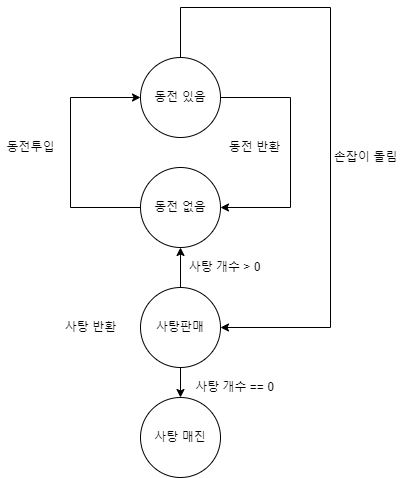

The diagram above was exported from draw.io. Its source (the exported page's mxGraphModel, read from the mxfile embedded in the PNG):
<mxGraphModel dx="1301" dy="794" grid="1" gridSize="10" guides="1" tooltips="1" connect="1" arrows="1" fold="1" page="1" pageScale="1" pageWidth="827" pageHeight="1169" math="0" shadow="0">
  <root>
    <mxCell id="0" />
    <mxCell id="1" parent="0" />
    <mxCell id="B11MKydFyAszNDNeiArF-2" value="사탕 매진&lt;br&gt;" style="ellipse;whiteSpace=wrap;html=1;aspect=fixed;" vertex="1" parent="1">
      <mxGeometry x="330" y="470" width="80" height="80" as="geometry" />
    </mxCell>
    <mxCell id="B11MKydFyAszNDNeiArF-4" value="동전 있음&lt;br&gt;" style="ellipse;whiteSpace=wrap;html=1;aspect=fixed;" vertex="1" parent="1">
      <mxGeometry x="330" y="130" width="80" height="80" as="geometry" />
    </mxCell>
    <mxCell id="B11MKydFyAszNDNeiArF-5" value="동전 없음" style="ellipse;whiteSpace=wrap;html=1;aspect=fixed;" vertex="1" parent="1">
      <mxGeometry x="330" y="240" width="80" height="80" as="geometry" />
    </mxCell>
    <mxCell id="B11MKydFyAszNDNeiArF-6" value="사탕판매" style="ellipse;whiteSpace=wrap;html=1;aspect=fixed;" vertex="1" parent="1">
      <mxGeometry x="330" y="360" width="80" height="80" as="geometry" />
    </mxCell>
    <mxCell id="B11MKydFyAszNDNeiArF-10" value="" style="endArrow=classic;html=1;rounded=0;exitX=0.5;exitY=1;exitDx=0;exitDy=0;entryX=0.5;entryY=0;entryDx=0;entryDy=0;" edge="1" parent="1" source="B11MKydFyAszNDNeiArF-6" target="B11MKydFyAszNDNeiArF-2">
      <mxGeometry width="50" height="50" relative="1" as="geometry">
        <mxPoint x="390" y="420" as="sourcePoint" />
        <mxPoint x="440" y="370" as="targetPoint" />
      </mxGeometry>
    </mxCell>
    <mxCell id="B11MKydFyAszNDNeiArF-11" value="" style="endArrow=classic;html=1;rounded=0;exitX=0.5;exitY=0;exitDx=0;exitDy=0;" edge="1" parent="1" source="B11MKydFyAszNDNeiArF-6">
      <mxGeometry width="50" height="50" relative="1" as="geometry">
        <mxPoint x="320" y="370" as="sourcePoint" />
        <mxPoint x="370" y="320" as="targetPoint" />
      </mxGeometry>
    </mxCell>
    <mxCell id="B11MKydFyAszNDNeiArF-13" value="" style="endArrow=classic;html=1;rounded=0;entryX=0;entryY=0.5;entryDx=0;entryDy=0;exitX=0;exitY=0.5;exitDx=0;exitDy=0;" edge="1" parent="1" source="B11MKydFyAszNDNeiArF-5" target="B11MKydFyAszNDNeiArF-4">
      <mxGeometry width="50" height="50" relative="1" as="geometry">
        <mxPoint x="390" y="420" as="sourcePoint" />
        <mxPoint x="440" y="370" as="targetPoint" />
        <Array as="points">
          <mxPoint x="260" y="280" />
          <mxPoint x="260" y="170" />
        </Array>
      </mxGeometry>
    </mxCell>
    <mxCell id="B11MKydFyAszNDNeiArF-15" value="" style="endArrow=classic;html=1;rounded=0;entryX=1;entryY=0.5;entryDx=0;entryDy=0;exitX=1;exitY=0.5;exitDx=0;exitDy=0;" edge="1" parent="1" source="B11MKydFyAszNDNeiArF-4" target="B11MKydFyAszNDNeiArF-5">
      <mxGeometry width="50" height="50" relative="1" as="geometry">
        <mxPoint x="560" y="80" as="sourcePoint" />
        <mxPoint x="560" y="160" as="targetPoint" />
        <Array as="points">
          <mxPoint x="480" y="170" />
          <mxPoint x="480" y="280" />
        </Array>
      </mxGeometry>
    </mxCell>
    <mxCell id="B11MKydFyAszNDNeiArF-17" value="" style="endArrow=classic;html=1;rounded=0;exitX=0.5;exitY=0;exitDx=0;exitDy=0;" edge="1" parent="1" source="B11MKydFyAszNDNeiArF-4" target="B11MKydFyAszNDNeiArF-6">
      <mxGeometry width="50" height="50" relative="1" as="geometry">
        <mxPoint x="520" y="80" as="sourcePoint" />
        <mxPoint x="440" y="370" as="targetPoint" />
        <Array as="points">
          <mxPoint x="370" y="80" />
          <mxPoint x="520" y="80" />
          <mxPoint x="520" y="400" />
        </Array>
      </mxGeometry>
    </mxCell>
    <mxCell id="B11MKydFyAszNDNeiArF-18" value="동전투입&lt;br&gt;" style="text;html=1;align=center;verticalAlign=middle;resizable=0;points=[];autosize=1;strokeColor=none;fillColor=none;" vertex="1" parent="1">
      <mxGeometry x="190" y="210" width="60" height="20" as="geometry" />
    </mxCell>
    <mxCell id="B11MKydFyAszNDNeiArF-19" value="동전 반환" style="text;html=1;align=center;verticalAlign=middle;resizable=0;points=[];autosize=1;strokeColor=none;fillColor=none;" vertex="1" parent="1">
      <mxGeometry x="409" y="210" width="70" height="20" as="geometry" />
    </mxCell>
    <mxCell id="B11MKydFyAszNDNeiArF-20" value="손잡이 돌림" style="text;html=1;align=center;verticalAlign=middle;resizable=0;points=[];autosize=1;strokeColor=none;fillColor=none;" vertex="1" parent="1">
      <mxGeometry x="515" y="220" width="80" height="20" as="geometry" />
    </mxCell>
    <mxCell id="B11MKydFyAszNDNeiArF-21" value="사탕 반환" style="text;html=1;align=center;verticalAlign=middle;resizable=0;points=[];autosize=1;strokeColor=none;fillColor=none;" vertex="1" parent="1">
      <mxGeometry x="245" y="390" width="70" height="20" as="geometry" />
    </mxCell>
    <mxCell id="B11MKydFyAszNDNeiArF-22" value="사탕 개수 &amp;gt; 0" style="text;html=1;align=center;verticalAlign=middle;resizable=0;points=[];autosize=1;strokeColor=none;fillColor=none;" vertex="1" parent="1">
      <mxGeometry x="369" y="330" width="90" height="20" as="geometry" />
    </mxCell>
    <mxCell id="B11MKydFyAszNDNeiArF-23" value="사탕 개수 == 0" style="text;html=1;align=center;verticalAlign=middle;resizable=0;points=[];autosize=1;strokeColor=none;fillColor=none;" vertex="1" parent="1">
      <mxGeometry x="379" y="450" width="90" height="20" as="geometry" />
    </mxCell>
  </root>
</mxGraphModel>